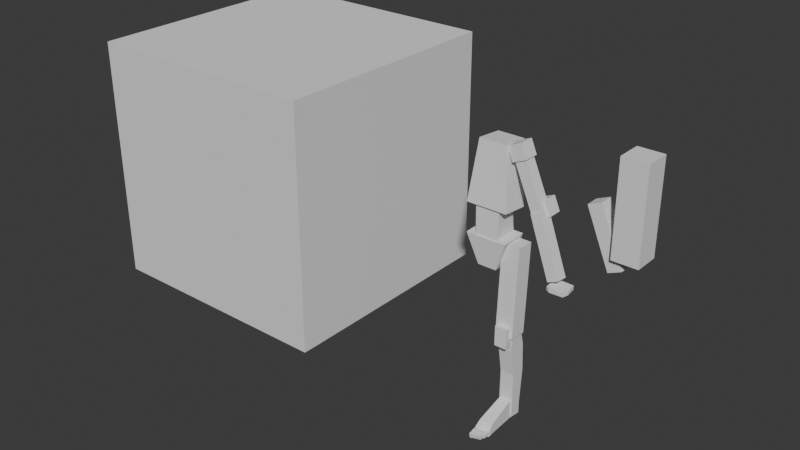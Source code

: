 # Source: Human_proportion_0103.blend  (saved by Blender 5.0.118; exported with 4.5.12 LTS)
import bpy
from mathutils import Matrix  # noqa: F401  (used for matrix-valued properties, if any)

bpy.ops.wm.read_factory_settings(use_empty=True)
scene = bpy.context.scene
scene.name = 'Scene'

# ---- collections
col_collection = bpy.data.collections.new('Collection'); scene.collection.children.link(col_collection)

# ---- world
world_world = bpy.data.worlds.new('World'); scene.world = world_world
world_world.use_nodes = True; world_world.node_tree.nodes.clear()
_N = world_world.node_tree.nodes; _L = world_world.node_tree.links
n0 = _N.new('ShaderNodeOutputWorld'); n0.name = 'World Output'; n0.location = (200, 100)
n1 = _N.new('ShaderNodeBackground'); n1.name = 'Background'; n1.location = (-200, 100)
n1.inputs[0].default_value = (0.05088, 0.05088, 0.05088, 1.0)
_L.new(n1.outputs[0], n0.inputs[0])
n0.is_active_output = True
world_world.color = (0.05088, 0.05088, 0.05088)
world_world.sun_shadow_jitter_overblur = 0.0

# ---- meshes
me_cube_001 = bpy.data.meshes.new('Cube.001')
me_cube_001.from_pydata([(-1.0, -1.0, -1.0), (-1.0, -1.0, 1.0), (-1.0, 1.0, -1.0), (-1.0, 1.0, 1.0), (1.0, -1.0, -1.0), (1.0, -1.0, 1.0), (1.0, 1.0, -1.0), (1.0, 1.0, 1.0)], [], [(0, 1, 3, 2), (2, 3, 7, 6), (6, 7, 5, 4), (4, 5, 1, 0), (2, 6, 4, 0), (7, 3, 1, 5)])
_uv = me_cube_001.uv_layers.new(name='UVMap')
_uv.uv.foreach_set('vector', [0.375, 0.0, 0.625, 0.0, 0.625, 0.25, 0.375, 0.25, 0.375, 0.25, 0.625, 0.25, 0.625, 0.5, 0.375, 0.5, 0.375, 0.5, 0.625, 0.5, 0.625, 0.75, 0.375, 0.75, 0.375, 0.75, 0.625, 0.75, 0.625, 1.0, 0.375, 1.0, 0.125, 0.5, 0.375, 0.5, 0.375, 0.75, 0.125, 0.75, 0.625, 0.5, 0.875, 0.5, 0.875, 0.75, 0.625, 0.75])
me_cube_001.update()
me_cube_002 = bpy.data.meshes.new('Cube.002')
me_cube_002.from_pydata([(-0.1672, -0.1086, -0.2952), (-0.1109, -0.1086, 0.1996), (-0.1672, 0.118, -0.2952), (-0.1109, 0.118, 0.1996), (0.1672, -0.1086, -0.2952), (0.1109, -0.1086, 0.1996), (0.1672, 0.118, -0.2952), (0.1109, 0.118, 0.1996)], [], [(0, 1, 3, 2), (2, 3, 7, 6), (6, 7, 5, 4), (4, 5, 1, 0), (2, 6, 4, 0), (7, 3, 1, 5)])
_uv = me_cube_002.uv_layers.new(name='UVMap')
_uv.uv.foreach_set('vector', [0.375, 0.0, 0.625, 0.0, 0.625, 0.25, 0.375, 0.25, 0.375, 0.25, 0.625, 0.25, 0.625, 0.5, 0.375, 0.5, 0.375, 0.5, 0.625, 0.5, 0.625, 0.75, 0.375, 0.75, 0.375, 0.75, 0.625, 0.75, 0.625, 1.0, 0.375, 1.0, 0.125, 0.5, 0.375, 0.5, 0.375, 0.75, 0.125, 0.75, 0.625, 0.5, 0.875, 0.5, 0.875, 0.75, 0.625, 0.75])
me_cube_002.update()
me_cube_003 = bpy.data.meshes.new('Cube.003')
me_cube_003.from_pydata([(-0.09935, -0.08187, -0.1852), (-0.09074, -0.1104, 0.09769), (-0.09935, 0.08239, -0.1915), (-0.09074, 0.1042, 0.08671), (0.09935, -0.08187, -0.1852), (0.09074, -0.1104, 0.09769), (0.09935, 0.08239, -0.1915), (0.09074, 0.1042, 0.08671)], [], [(0, 1, 3, 2), (2, 3, 7, 6), (6, 7, 5, 4), (4, 5, 1, 0), (2, 6, 4, 0), (7, 3, 1, 5)])
_uv = me_cube_003.uv_layers.new(name='UVMap')
_uv.uv.foreach_set('vector', [0.375, 0.0, 0.625, 0.0, 0.625, 0.25, 0.375, 0.25, 0.375, 0.25, 0.625, 0.25, 0.625, 0.5, 0.375, 0.5, 0.375, 0.5, 0.625, 0.5, 0.625, 0.75, 0.375, 0.75, 0.375, 0.75, 0.625, 0.75, 0.625, 1.0, 0.375, 1.0, 0.125, 0.5, 0.375, 0.5, 0.375, 0.75, 0.125, 0.75, 0.625, 0.5, 0.875, 0.5, 0.875, 0.75, 0.625, 0.75])
me_cube_003.update()
me_cube_004 = bpy.data.meshes.new('Cube.004')
me_cube_004.from_pydata([(-0.1672, -0.1084, -0.1686), (-0.07669, -0.1238, 0.07974), (-0.1672, 0.1178, -0.1757), (-0.07669, 0.1024, 0.07268), (0.1672, -0.1084, -0.1686), (0.07669, -0.1238, 0.07974), (0.1672, 0.1178, -0.1757), (0.07669, 0.1024, 0.07268)], [], [(0, 1, 3, 2), (2, 3, 7, 6), (6, 7, 5, 4), (4, 5, 1, 0), (2, 6, 4, 0), (7, 3, 1, 5)])
_uv = me_cube_004.uv_layers.new(name='UVMap')
_uv.uv.foreach_set('vector', [0.375, 0.0, 0.625, 0.0, 0.625, 0.25, 0.375, 0.25, 0.375, 0.25, 0.625, 0.25, 0.625, 0.5, 0.375, 0.5, 0.375, 0.5, 0.625, 0.5, 0.625, 0.75, 0.375, 0.75, 0.375, 0.75, 0.625, 0.75, 0.625, 1.0, 0.375, 1.0, 0.125, 0.5, 0.375, 0.5, 0.375, 0.75, 0.125, 0.75, 0.625, 0.5, 0.875, 0.5, 0.875, 0.75, 0.625, 0.75])
me_cube_004.update()
me_cube_005 = bpy.data.meshes.new('Cube.005')
me_cube_005.from_pydata([(-0.0613, -0.0613, -0.0613), (-0.0613, -0.0613, 0.0613), (-0.0613, 0.0613, -0.0613), (-0.0613, 0.0613, 0.0613), (0.0613, -0.0613, -0.0613), (0.0613, -0.0613, 0.0613), (0.0613, 0.0613, -0.0613), (0.0613, 0.0613, 0.0613)], [], [(0, 1, 3, 2), (2, 3, 7, 6), (6, 7, 5, 4), (4, 5, 1, 0), (2, 6, 4, 0), (7, 3, 1, 5)])
_uv = me_cube_005.uv_layers.new(name='UVMap')
_uv.uv.foreach_set('vector', [0.375, 0.0, 0.625, 0.0, 0.625, 0.25, 0.375, 0.25, 0.375, 0.25, 0.625, 0.25, 0.625, 0.5, 0.375, 0.5, 0.375, 0.5, 0.625, 0.5, 0.625, 0.75, 0.375, 0.75, 0.375, 0.75, 0.625, 0.75, 0.625, 1.0, 0.375, 1.0, 0.125, 0.5, 0.375, 0.5, 0.375, 0.75, 0.125, 0.75, 0.625, 0.5, 0.875, 0.5, 0.875, 0.75, 0.625, 0.75])
me_cube_005.update()
me_cube_006 = bpy.data.meshes.new('Cube.006')
me_cube_006.from_pydata([(-0.04684, -0.04684, -0.2476), (-0.04684, -0.04684, 0.2476), (-0.04684, 0.04684, -0.2476), (-0.04684, 0.04684, 0.2476), (0.04684, -0.04684, -0.2476), (0.04684, -0.04684, 0.2476), (0.04684, 0.04684, -0.2476), (0.04684, 0.04684, 0.2476)], [], [(0, 1, 3, 2), (2, 3, 7, 6), (6, 7, 5, 4), (4, 5, 1, 0), (2, 6, 4, 0), (7, 3, 1, 5)])
_uv = me_cube_006.uv_layers.new(name='UVMap')
_uv.uv.foreach_set('vector', [0.375, 0.0, 0.625, 0.0, 0.625, 0.25, 0.375, 0.25, 0.375, 0.25, 0.625, 0.25, 0.625, 0.5, 0.375, 0.5, 0.375, 0.5, 0.625, 0.5, 0.625, 0.75, 0.375, 0.75, 0.375, 0.75, 0.625, 0.75, 0.625, 1.0, 0.375, 1.0, 0.125, 0.5, 0.375, 0.5, 0.375, 0.75, 0.125, 0.75, 0.625, 0.5, 0.875, 0.5, 0.875, 0.75, 0.625, 0.75])
me_cube_006.update()
me_cube_007 = bpy.data.meshes.new('Cube.007')
me_cube_007.from_pydata([(-0.04684, -0.04684, -0.2476), (-0.04684, -0.04684, 0.2476), (-0.04684, 0.04684, -0.2476), (-0.04684, 0.04684, 0.2476), (0.04684, -0.04684, -0.2476), (0.04684, -0.04684, 0.2476), (0.04684, 0.04684, -0.2476), (0.04684, 0.04684, 0.2476)], [], [(0, 1, 3, 2), (2, 3, 7, 6), (6, 7, 5, 4), (4, 5, 1, 0), (2, 6, 4, 0), (7, 3, 1, 5)])
_uv = me_cube_007.uv_layers.new(name='UVMap')
_uv.uv.foreach_set('vector', [0.375, 0.0, 0.625, 0.0, 0.625, 0.25, 0.375, 0.25, 0.375, 0.25, 0.625, 0.25, 0.625, 0.5, 0.375, 0.5, 0.375, 0.5, 0.625, 0.5, 0.625, 0.75, 0.375, 0.75, 0.375, 0.75, 0.625, 0.75, 0.625, 1.0, 0.375, 1.0, 0.125, 0.5, 0.375, 0.5, 0.375, 0.75, 0.125, 0.75, 0.625, 0.5, 0.875, 0.5, 0.875, 0.75, 0.625, 0.75])
me_cube_007.update()
me_cube_008 = bpy.data.meshes.new('Cube.008')
me_cube_008.from_pydata([(-0.0613, -0.0613, -0.0613), (-0.0613, -0.0613, 0.0613), (-0.0613, 0.0613, -0.0613), (-0.0613, 0.0613, 0.0613), (0.0613, -0.0613, -0.0613), (0.0613, -0.0613, 0.0613), (0.0613, 0.0613, -0.0613), (0.0613, 0.0613, 0.0613)], [], [(0, 1, 3, 2), (2, 3, 7, 6), (6, 7, 5, 4), (4, 5, 1, 0), (2, 6, 4, 0), (7, 3, 1, 5)])
_uv = me_cube_008.uv_layers.new(name='UVMap')
_uv.uv.foreach_set('vector', [0.375, 0.0, 0.625, 0.0, 0.625, 0.25, 0.375, 0.25, 0.375, 0.25, 0.625, 0.25, 0.625, 0.5, 0.375, 0.5, 0.375, 0.5, 0.625, 0.5, 0.625, 0.75, 0.375, 0.75, 0.375, 0.75, 0.625, 0.75, 0.625, 1.0, 0.375, 1.0, 0.125, 0.5, 0.375, 0.5, 0.375, 0.75, 0.125, 0.75, 0.625, 0.5, 0.875, 0.5, 0.875, 0.75, 0.625, 0.75])
me_cube_008.update()
me_cube_009 = bpy.data.meshes.new('Cube.009')
me_cube_009.from_pydata([(-0.104, -0.104, -0.3578), (-0.104, -0.104, 0.3877), (-0.104, 0.104, -0.3578), (-0.104, 0.104, 0.3877), (0.104, -0.104, -0.3578), (0.104, -0.104, 0.3877), (0.104, 0.104, -0.3578), (0.104, 0.104, 0.3877)], [], [(0, 1, 3, 2), (2, 3, 7, 6), (6, 7, 5, 4), (4, 5, 1, 0), (2, 6, 4, 0), (7, 3, 1, 5)])
_uv = me_cube_009.uv_layers.new(name='UVMap')
_uv.uv.foreach_set('vector', [0.375, 0.0, 0.625, 0.0, 0.625, 0.25, 0.375, 0.25, 0.375, 0.25, 0.625, 0.25, 0.625, 0.5, 0.375, 0.5, 0.375, 0.5, 0.625, 0.5, 0.625, 0.75, 0.375, 0.75, 0.375, 0.75, 0.625, 0.75, 0.625, 1.0, 0.375, 1.0, 0.125, 0.5, 0.375, 0.5, 0.375, 0.75, 0.125, 0.75, 0.625, 0.5, 0.875, 0.5, 0.875, 0.75, 0.625, 0.75])
me_cube_009.update()
me_cube_010 = bpy.data.meshes.new('Cube.010')
me_cube_010.from_pydata([(-0.07404, -0.07404, -0.3578), (-0.07404, -0.07404, 0.3877), (-0.07404, 0.07404, -0.3578), (-0.07404, 0.07404, 0.3877), (0.07404, -0.07404, -0.3578), (0.07404, -0.07404, 0.3877), (0.07404, 0.07404, -0.3578), (0.07404, 0.07404, 0.3877)], [], [(0, 1, 3, 2), (2, 3, 7, 6), (6, 7, 5, 4), (4, 5, 1, 0), (2, 6, 4, 0), (7, 3, 1, 5)])
_uv = me_cube_010.uv_layers.new(name='UVMap')
_uv.uv.foreach_set('vector', [0.375, 0.0, 0.625, 0.0, 0.625, 0.25, 0.375, 0.25, 0.375, 0.25, 0.625, 0.25, 0.625, 0.5, 0.375, 0.5, 0.375, 0.5, 0.625, 0.5, 0.625, 0.75, 0.375, 0.75, 0.375, 0.75, 0.625, 0.75, 0.625, 1.0, 0.375, 1.0, 0.125, 0.5, 0.375, 0.5, 0.375, 0.75, 0.125, 0.75, 0.625, 0.5, 0.875, 0.5, 0.875, 0.75, 0.625, 0.75])
me_cube_010.update()
me_cube_011 = bpy.data.meshes.new('Cube.011')
me_cube_011.from_pydata([(-0.05791, -0.03187, -0.3594), (-0.05791, -0.05049, 0.3868), (-0.05791, 0.0589, -0.3571), (-0.05791, 0.06538, 0.3881), (0.05791, -0.03187, -0.3594), (0.05791, -0.05049, 0.3868), (0.05791, 0.0589, -0.3571), (0.05791, 0.06538, 0.3881), (-0.05791, -0.0496, 0.2458), (-0.05791, -0.01776, 0.01711), (-0.05791, 0.1018, 0.01334), (-0.05791, 0.09656, 0.2456), (0.05791, 0.1018, 0.01334), (0.05791, 0.09656, 0.2456), (0.05791, -0.01776, 0.01711), (0.05791, -0.0496, 0.2458)], [], [(2, 6, 4, 0), (7, 3, 1, 5), (15, 8, 9, 14), (13, 15, 14, 12), (11, 13, 12, 10), (8, 11, 10, 9), (15, 5, 1, 8), (0, 9, 10, 2), (8, 1, 3, 11), (4, 14, 9, 0), (11, 3, 7, 13), (2, 10, 12, 6), (13, 7, 5, 15), (6, 12, 14, 4)])
_uv = me_cube_011.uv_layers.new(name='UVMap')
_uv.uv.foreach_set('vector', [0.125, 0.5, 0.375, 0.5, 0.375, 0.75, 0.125, 0.75, 0.625, 0.5, 0.875, 0.5, 0.875, 0.75, 0.625, 0.75, 0.5728, 0.75, 0.5728, 1.0, 0.4175, 1.0, 0.4175, 0.75, 0.5728, 0.5, 0.5728, 0.75, 0.4175, 0.75, 0.4175, 0.5, 0.5728, 0.25, 0.5728, 0.5, 0.4175, 0.5, 0.4175, 0.25, 0.5728, 0.0, 0.5728, 0.25, 0.4175, 0.25, 0.4175, 0.0, 0.5728, 0.75, 0.625, 0.75, 0.625, 1.0, 0.5728, 1.0, 0.375, 0.0, 0.4175, 0.0, 0.4175, 0.25, 0.375, 0.25, 0.5728, 0.0, 0.625, 0.0, 0.625, 0.25, 0.5728, 0.25, 0.375, 0.75, 0.4175, 0.75, 0.4175, 1.0, 0.375, 1.0, 0.5728, 0.25, 0.625, 0.25, 0.625, 0.5, 0.5728, 0.5, 0.375, 0.25, 0.4175, 0.25, 0.4175, 0.5, 0.375, 0.5, 0.5728, 0.5, 0.625, 0.5, 0.625, 0.75, 0.5728, 0.75, 0.375, 0.5, 0.4175, 0.5, 0.4175, 0.75, 0.375, 0.75])
me_cube_011.update()
me_cube_012 = bpy.data.meshes.new('Cube.012')
me_cube_012.from_pydata([(-0.05074, -0.05074, -0.08407), (-0.05074, -0.05074, 0.08407), (-0.05074, 0.05074, -0.08407), (-0.05074, 0.05074, 0.08407), (0.05074, -0.05074, -0.08407), (0.05074, -0.05074, 0.08407), (0.05074, 0.05074, -0.08407), (0.05074, 0.05074, 0.08407)], [], [(0, 1, 3, 2), (2, 3, 7, 6), (6, 7, 5, 4), (4, 5, 1, 0), (2, 6, 4, 0), (7, 3, 1, 5)])
_uv = me_cube_012.uv_layers.new(name='UVMap')
_uv.uv.foreach_set('vector', [0.375, 0.0, 0.625, 0.0, 0.625, 0.25, 0.375, 0.25, 0.375, 0.25, 0.625, 0.25, 0.625, 0.5, 0.375, 0.5, 0.375, 0.5, 0.625, 0.5, 0.625, 0.75, 0.375, 0.75, 0.375, 0.75, 0.625, 0.75, 0.625, 1.0, 0.375, 1.0, 0.125, 0.5, 0.375, 0.5, 0.375, 0.75, 0.125, 0.75, 0.625, 0.5, 0.875, 0.5, 0.875, 0.75, 0.625, 0.75])
me_cube_012.update()
me_cube_013 = bpy.data.meshes.new('Cube.013')
me_cube_013.from_pydata([(-0.05677, -0.05677, -0.2448), (-0.05677, -0.05677, 0.2448), (-0.05677, 0.05677, -0.2448), (-0.05677, 0.05677, 0.2448), (0.05677, -0.05677, -0.2448), (0.05677, -0.05677, 0.2448), (0.05677, 0.05677, -0.2448), (0.05677, 0.05677, 0.2448)], [], [(0, 1, 3, 2), (2, 3, 7, 6), (6, 7, 5, 4), (4, 5, 1, 0), (2, 6, 4, 0), (7, 3, 1, 5)])
_uv = me_cube_013.uv_layers.new(name='UVMap')
_uv.uv.foreach_set('vector', [0.375, 0.0, 0.625, 0.0, 0.625, 0.25, 0.375, 0.25, 0.375, 0.25, 0.625, 0.25, 0.625, 0.5, 0.375, 0.5, 0.375, 0.5, 0.625, 0.5, 0.625, 0.75, 0.375, 0.75, 0.375, 0.75, 0.625, 0.75, 0.625, 1.0, 0.375, 1.0, 0.125, 0.5, 0.375, 0.5, 0.375, 0.75, 0.125, 0.75, 0.625, 0.5, 0.875, 0.5, 0.875, 0.75, 0.625, 0.75])
me_cube_013.update()
me_cube_014 = bpy.data.meshes.new('Cube.014')
me_cube_014.from_pydata([(-0.05544, -0.05677, -0.2448), (-0.05544, -0.05677, 0.1719), (-0.05544, 0.1086, -0.2448), (-0.05544, -0.007054, 0.1619), (0.05544, -0.05677, -0.2448), (0.05544, -0.05677, 0.144), (0.05544, 0.1086, -0.2448), (0.05544, -0.007054, 0.1339), (-0.04549, -0.05677, -0.1429), (-0.04549, 0.1086, -0.1429), (0.04549, 0.1086, -0.1429), (0.04549, -0.05677, -0.1429), (-0.05544, -0.05677, 0.1117), (-0.05544, 0.02661, 0.1057), (0.05544, 0.02661, 0.1057), (0.05544, -0.05677, 0.1117), (3.725e-08, 0.1086, -0.2448), (-0.007995, -0.007054, 0.1619), (3.725e-08, -0.05677, -0.2448), (-0.007995, -0.05677, 0.1719), (3.725e-08, -0.05677, -0.1429), (3.725e-08, 0.1086, -0.1429), (-0.007995, -0.05677, 0.1117), (-0.007995, 0.02661, 0.1057), (-0.05544, -0.0625, 0.1117), (-0.05544, -0.0625, 0.1719), (-0.007995, -0.0625, 0.1719), (0.05544, -0.0625, 0.144), (0.05544, -0.0625, 0.1117), (-0.007995, -0.0625, 0.1117)], [], [(12, 1, 3, 13), (23, 17, 7, 14), (14, 7, 5, 15), (19, 1, 25, 26), (16, 6, 4, 18), (17, 3, 1, 19), (18, 20, 8, 0), (6, 10, 11, 4), (16, 21, 10, 6), (0, 8, 9, 2), (20, 22, 12, 8), (10, 14, 15, 11), (21, 23, 14, 10), (8, 12, 13, 9), (9, 13, 23, 21), (11, 15, 22, 20), (2, 9, 21, 16), (4, 11, 20, 18), (7, 17, 19, 5), (2, 16, 18, 0), (12, 22, 29, 24), (13, 3, 17, 23), (29, 26, 25, 24), (28, 27, 26, 29), (5, 19, 26, 27), (22, 15, 28, 29), (1, 12, 24, 25), (15, 5, 27, 28)])
_uv = me_cube_014.uv_layers.new(name='UVMap')
_uv.uv.foreach_set('vector', [0.5571, 0.0, 0.625, 0.0, 0.625, 0.25, 0.5571, 0.25, 0.5571, 0.375, 0.625, 0.375, 0.625, 0.5, 0.5571, 0.5, 0.5571, 0.5, 0.625, 0.5, 0.625, 0.75, 0.5571, 0.75, 0.75, 0.75, 0.875, 0.75, 0.875, 0.75, 0.75, 0.75, 0.25, 0.5, 0.375, 0.5, 0.375, 0.75, 0.25, 0.75, 0.75, 0.5, 0.875, 0.5, 0.875, 0.75, 0.75, 0.75, 0.375, 0.875, 0.427, 0.875, 0.427, 1.0, 0.375, 1.0, 0.375, 0.5, 0.427, 0.5, 0.427, 0.75, 0.375, 0.75, 0.375, 0.375, 0.427, 0.375, 0.427, 0.5, 0.375, 0.5, 0.375, 0.0, 0.427, 0.0, 0.427, 0.25, 0.375, 0.25, 0.427, 0.875, 0.5571, 0.875, 0.5571, 1.0, 0.427, 1.0, 0.427, 0.5, 0.5571, 0.5, 0.5571, 0.75, 0.427, 0.75, 0.427, 0.375, 0.5571, 0.375, 0.5571, 0.5, 0.427, 0.5, 0.427, 0.0, 0.5571, 0.0, 0.5571, 0.25, 0.427, 0.25, 0.427, 0.25, 0.5571, 0.25, 0.5571, 0.375, 0.427, 0.375, 0.427, 0.75, 0.5571, 0.75, 0.5571, 0.875, 0.427, 0.875, 0.375, 0.25, 0.427, 0.25, 0.427, 0.375, 0.375, 0.375, 0.375, 0.75, 0.427, 0.75, 0.427, 0.875, 0.375, 0.875, 0.625, 0.5, 0.75, 0.5, 0.75, 0.75, 0.625, 0.75, 0.125, 0.5, 0.25, 0.5, 0.25, 0.75, 0.125, 0.75, 0.5571, 1.0, 0.5571, 0.875, 0.5571, 0.875, 0.5571, 1.0, 0.5571, 0.25, 0.625, 0.25, 0.625, 0.375, 0.5571, 0.375, 0.5571, 0.875, 0.625, 0.875, 0.625, 1.0, 0.5571, 1.0, 0.5571, 0.75, 0.625, 0.75, 0.625, 0.875, 0.5571, 0.875, 0.625, 0.75, 0.75, 0.75, 0.75, 0.75, 0.625, 0.75, 0.5571, 0.875, 0.5571, 0.75, 0.5571, 0.75, 0.5571, 0.875, 0.625, 0.0, 0.5571, 0.0, 0.5571, 0.0, 0.625, 0.0, 0.5571, 0.75, 0.625, 0.75, 0.625, 0.75, 0.5571, 0.75])
me_cube_014.update()
me_cube_015 = bpy.data.meshes.new('Cube.015')
me_cube_015.from_pydata([(-0.01326, -0.03147, -0.02308), (-0.01326, -0.03147, 0.02255), (-0.01326, 0.02054, -0.02308), (-0.01326, 0.02054, 0.02255), (0.01326, -0.03147, -0.02308), (0.01326, -0.03147, 0.02255), (0.01326, 0.02054, -0.02308), (0.01326, 0.02054, 0.02255)], [], [(0, 1, 3, 2), (2, 3, 7, 6), (6, 7, 5, 4), (4, 5, 1, 0), (2, 6, 4, 0), (7, 3, 1, 5)])
_uv = me_cube_015.uv_layers.new(name='UVMap')
_uv.uv.foreach_set('vector', [0.375, 0.0, 0.625, 0.0, 0.625, 0.25, 0.375, 0.25, 0.375, 0.25, 0.625, 0.25, 0.625, 0.5, 0.375, 0.5, 0.375, 0.5, 0.625, 0.5, 0.625, 0.75, 0.375, 0.75, 0.375, 0.75, 0.625, 0.75, 0.625, 1.0, 0.375, 1.0, 0.125, 0.5, 0.375, 0.5, 0.375, 0.75, 0.125, 0.75, 0.625, 0.5, 0.875, 0.5, 0.875, 0.75, 0.625, 0.75])
me_cube_015.update()
me_cube_017 = bpy.data.meshes.new('Cube.017')
me_cube_017.from_pydata([(-0.01199, -0.01812, -0.01981), (-0.01199, -0.01805, 0.01853), (-0.01199, 0.02893, -0.01949), (-0.01199, 0.029, 0.01885), (0.01199, -0.01812, -0.01981), (0.01199, -0.01805, 0.01853), (0.01199, 0.02893, -0.01949), (0.01199, 0.029, 0.01885)], [], [(0, 1, 3, 2), (2, 3, 7, 6), (6, 7, 5, 4), (4, 5, 1, 0), (2, 6, 4, 0), (7, 3, 1, 5)])
_uv = me_cube_017.uv_layers.new(name='UVMap')
_uv.uv.foreach_set('vector', [0.375, 0.0, 0.625, 0.0, 0.625, 0.25, 0.375, 0.25, 0.375, 0.25, 0.625, 0.25, 0.625, 0.5, 0.375, 0.5, 0.375, 0.5, 0.625, 0.5, 0.625, 0.75, 0.375, 0.75, 0.375, 0.75, 0.625, 0.75, 0.625, 1.0, 0.375, 1.0, 0.125, 0.5, 0.375, 0.5, 0.375, 0.75, 0.125, 0.75, 0.625, 0.5, 0.875, 0.5, 0.875, 0.75, 0.625, 0.75])
me_cube_017.update()
me_cube_016 = bpy.data.meshes.new('Cube.016')
me_cube_016.from_pydata([(-0.00857, -0.03063, -0.01997), (-0.00857, -0.03063, 0.01941), (-0.00857, 0.01631, -0.01997), (-0.00857, 0.01631, 0.01941), (0.00857, -0.03063, -0.01997), (0.00857, -0.03063, 0.01941), (0.00857, 0.01631, -0.01997), (0.00857, 0.01631, 0.01941)], [], [(0, 1, 3, 2), (2, 3, 7, 6), (6, 7, 5, 4), (4, 5, 1, 0), (2, 6, 4, 0), (7, 3, 1, 5)])
_uv = me_cube_016.uv_layers.new(name='UVMap')
_uv.uv.foreach_set('vector', [0.375, 0.0, 0.625, 0.0, 0.625, 0.25, 0.375, 0.25, 0.375, 0.25, 0.625, 0.25, 0.625, 0.5, 0.375, 0.5, 0.375, 0.5, 0.625, 0.5, 0.625, 0.75, 0.375, 0.75, 0.375, 0.75, 0.625, 0.75, 0.625, 1.0, 0.375, 1.0, 0.125, 0.5, 0.375, 0.5, 0.375, 0.75, 0.125, 0.75, 0.625, 0.5, 0.875, 0.5, 0.875, 0.75, 0.625, 0.75])
me_cube_016.update()
me_cube_018 = bpy.data.meshes.new('Cube.018')
me_cube_018.from_pydata([(-0.007749, -0.01433, -0.01694), (-0.007749, -0.01447, 0.01617), (-0.007749, 0.02878, -0.01691), (-0.007749, 0.02865, 0.0162), (0.007749, -0.01433, -0.01694), (0.007749, -0.01447, 0.01617), (0.007749, 0.02878, -0.01691), (0.007749, 0.02865, 0.0162)], [], [(0, 1, 3, 2), (2, 3, 7, 6), (6, 7, 5, 4), (4, 5, 1, 0), (2, 6, 4, 0), (7, 3, 1, 5)])
_uv = me_cube_018.uv_layers.new(name='UVMap')
_uv.uv.foreach_set('vector', [0.375, 0.0, 0.625, 0.0, 0.625, 0.25, 0.375, 0.25, 0.375, 0.25, 0.625, 0.25, 0.625, 0.5, 0.375, 0.5, 0.375, 0.5, 0.625, 0.5, 0.625, 0.75, 0.375, 0.75, 0.375, 0.75, 0.625, 0.75, 0.625, 1.0, 0.375, 1.0, 0.125, 0.5, 0.375, 0.5, 0.375, 0.75, 0.125, 0.75, 0.625, 0.5, 0.875, 0.5, 0.875, 0.75, 0.625, 0.75])
me_cube_018.update()
me_cube_033 = bpy.data.meshes.new('Cube.033')
me_cube_033.from_pydata([(-0.006459, -0.02908, -0.01658), (-0.006459, -0.02908, 0.01568), (-0.006459, 0.006291, -0.01658), (-0.006459, 0.006291, 0.01568), (0.006459, -0.02908, -0.01658), (0.006459, -0.02908, 0.01568), (0.006459, 0.006291, -0.01658), (0.006459, 0.006291, 0.01568)], [], [(0, 1, 3, 2), (2, 3, 7, 6), (6, 7, 5, 4), (4, 5, 1, 0), (2, 6, 4, 0), (7, 3, 1, 5)])
_uv = me_cube_033.uv_layers.new(name='UVMap')
_uv.uv.foreach_set('vector', [0.375, 0.0, 0.625, 0.0, 0.625, 0.25, 0.375, 0.25, 0.375, 0.25, 0.625, 0.25, 0.625, 0.5, 0.375, 0.5, 0.375, 0.5, 0.625, 0.5, 0.625, 0.75, 0.375, 0.75, 0.375, 0.75, 0.625, 0.75, 0.625, 1.0, 0.375, 1.0, 0.125, 0.5, 0.375, 0.5, 0.375, 0.75, 0.125, 0.75, 0.625, 0.5, 0.875, 0.5, 0.875, 0.75, 0.625, 0.75])
me_cube_033.update()
me_cube_034 = bpy.data.meshes.new('Cube.034')
me_cube_034.from_pydata([(-0.005839, -0.004926, -0.01432), (-0.005839, -0.004818, 0.01278), (-0.005839, 0.02759, -0.01402), (-0.005839, 0.0277, 0.01308), (0.005839, -0.004926, -0.01432), (0.005839, -0.004818, 0.01278), (0.005839, 0.02759, -0.01402), (0.005839, 0.0277, 0.01308)], [], [(0, 1, 3, 2), (2, 3, 7, 6), (6, 7, 5, 4), (4, 5, 1, 0), (2, 6, 4, 0), (7, 3, 1, 5)])
_uv = me_cube_034.uv_layers.new(name='UVMap')
_uv.uv.foreach_set('vector', [0.375, 0.0, 0.625, 0.0, 0.625, 0.25, 0.375, 0.25, 0.375, 0.25, 0.625, 0.25, 0.625, 0.5, 0.375, 0.5, 0.375, 0.5, 0.625, 0.5, 0.625, 0.75, 0.375, 0.75, 0.375, 0.75, 0.625, 0.75, 0.625, 1.0, 0.375, 1.0, 0.125, 0.5, 0.375, 0.5, 0.375, 0.75, 0.125, 0.75, 0.625, 0.5, 0.875, 0.5, 0.875, 0.75, 0.625, 0.75])
me_cube_034.update()
me_cube_035 = bpy.data.meshes.new('Cube.035')
me_cube_035.from_pydata([(-0.008466, -0.03055, -0.01974), (-0.008466, -0.03055, 0.01916), (-0.008466, 0.01581, -0.01974), (-0.008466, 0.01581, 0.01916), (0.008466, -0.03055, -0.01974), (0.008466, -0.03055, 0.01916), (0.008466, 0.01581, -0.01974), (0.008466, 0.01581, 0.01916)], [], [(0, 1, 3, 2), (2, 3, 7, 6), (6, 7, 5, 4), (4, 5, 1, 0), (2, 6, 4, 0), (7, 3, 1, 5)])
_uv = me_cube_035.uv_layers.new(name='UVMap')
_uv.uv.foreach_set('vector', [0.375, 0.0, 0.625, 0.0, 0.625, 0.25, 0.375, 0.25, 0.375, 0.25, 0.625, 0.25, 0.625, 0.5, 0.375, 0.5, 0.375, 0.5, 0.625, 0.5, 0.625, 0.75, 0.375, 0.75, 0.375, 0.75, 0.625, 0.75, 0.625, 1.0, 0.375, 1.0, 0.125, 0.5, 0.375, 0.5, 0.375, 0.75, 0.125, 0.75, 0.625, 0.5, 0.875, 0.5, 0.875, 0.75, 0.625, 0.75])
me_cube_035.update()
me_cube_036 = bpy.data.meshes.new('Cube.036')
me_cube_036.from_pydata([(-0.007654, -0.01386, -0.01675), (-0.007654, -0.01399, 0.01596), (-0.007654, 0.02873, -0.01672), (-0.007654, 0.02859, 0.01599), (0.007654, -0.01386, -0.01675), (0.007654, -0.01399, 0.01596), (0.007654, 0.02873, -0.01672), (0.007654, 0.02859, 0.01599)], [], [(0, 1, 3, 2), (2, 3, 7, 6), (6, 7, 5, 4), (4, 5, 1, 0), (2, 6, 4, 0), (7, 3, 1, 5)])
_uv = me_cube_036.uv_layers.new(name='UVMap')
_uv.uv.foreach_set('vector', [0.375, 0.0, 0.625, 0.0, 0.625, 0.25, 0.375, 0.25, 0.375, 0.25, 0.625, 0.25, 0.625, 0.5, 0.375, 0.5, 0.375, 0.5, 0.625, 0.5, 0.625, 0.75, 0.375, 0.75, 0.375, 0.75, 0.625, 0.75, 0.625, 1.0, 0.375, 1.0, 0.125, 0.5, 0.375, 0.5, 0.375, 0.75, 0.125, 0.75, 0.625, 0.5, 0.875, 0.5, 0.875, 0.75, 0.625, 0.75])
me_cube_036.update()
me_cube_039 = bpy.data.meshes.new('Cube.039')
me_cube_039.from_pydata([(-0.008466, -0.03055, -0.01974), (-0.008466, -0.03055, 0.01916), (-0.008466, 0.01581, -0.01974), (-0.008466, 0.01581, 0.01916), (0.008466, -0.03055, -0.01974), (0.008466, -0.03055, 0.01916), (0.008466, 0.01581, -0.01974), (0.008466, 0.01581, 0.01916)], [], [(0, 1, 3, 2), (2, 3, 7, 6), (6, 7, 5, 4), (4, 5, 1, 0), (2, 6, 4, 0), (7, 3, 1, 5)])
_uv = me_cube_039.uv_layers.new(name='UVMap')
_uv.uv.foreach_set('vector', [0.375, 0.0, 0.625, 0.0, 0.625, 0.25, 0.375, 0.25, 0.375, 0.25, 0.625, 0.25, 0.625, 0.5, 0.375, 0.5, 0.375, 0.5, 0.625, 0.5, 0.625, 0.75, 0.375, 0.75, 0.375, 0.75, 0.625, 0.75, 0.625, 1.0, 0.375, 1.0, 0.125, 0.5, 0.375, 0.5, 0.375, 0.75, 0.125, 0.75, 0.625, 0.5, 0.875, 0.5, 0.875, 0.75, 0.625, 0.75])
me_cube_039.update()
me_cube_040 = bpy.data.meshes.new('Cube.040')
me_cube_040.from_pydata([(-0.007654, -0.01386, -0.01675), (-0.007654, -0.01399, 0.01596), (-0.007654, 0.02873, -0.01672), (-0.007654, 0.02859, 0.01599), (0.007654, -0.01386, -0.01675), (0.007654, -0.01399, 0.01596), (0.007654, 0.02873, -0.01672), (0.007654, 0.02859, 0.01599)], [], [(0, 1, 3, 2), (2, 3, 7, 6), (6, 7, 5, 4), (4, 5, 1, 0), (2, 6, 4, 0), (7, 3, 1, 5)])
_uv = me_cube_040.uv_layers.new(name='UVMap')
_uv.uv.foreach_set('vector', [0.375, 0.0, 0.625, 0.0, 0.625, 0.25, 0.375, 0.25, 0.375, 0.25, 0.625, 0.25, 0.625, 0.5, 0.375, 0.5, 0.375, 0.5, 0.625, 0.5, 0.625, 0.75, 0.375, 0.75, 0.375, 0.75, 0.625, 0.75, 0.625, 1.0, 0.375, 1.0, 0.125, 0.5, 0.375, 0.5, 0.375, 0.75, 0.125, 0.75, 0.625, 0.5, 0.875, 0.5, 0.875, 0.75, 0.625, 0.75])
me_cube_040.update()
me_cube_019 = bpy.data.meshes.new('Cube.019')
me_cube_019.from_pydata([(-0.07061, -0.05636, -0.01513), (-0.07061, -0.05636, 0.01513), (-0.07061, 0.05636, -0.01513), (-0.07061, 0.05636, 0.01513), (0.07061, -0.07061, -0.01557), (0.07061, -0.07061, 0.01557), (0.07061, 0.07061, -0.01557), (0.07061, 0.07061, 0.01557), (-0.07061, 0.0, -0.01895), (-0.07061, 0.0, 0.01895), (0.08348, -0.01716, -0.01557), (0.08348, -0.01716, 0.01557), (-0.04147, 0.07061, -0.01895), (-0.04147, 0.07061, 0.01895), (-0.04147, -0.07061, -0.01895), (-0.04147, -0.07061, 0.01895), (-0.03881, -0.003542, 0.01895), (-0.03881, -0.003542, -0.01895)], [], [(8, 9, 3, 2), (12, 13, 7, 6), (10, 11, 5, 4), (14, 15, 1, 0), (17, 10, 4, 14), (16, 9, 1, 15), (13, 3, 9, 16), (12, 6, 10, 17), (6, 7, 11, 10), (0, 1, 9, 8), (2, 12, 17, 8), (7, 13, 16, 11), (11, 16, 15, 5), (8, 17, 14, 0), (4, 5, 15, 14), (2, 3, 13, 12)])
_uv = me_cube_019.uv_layers.new(name='UVMap')
_uv.uv.foreach_set('vector', [0.375, 0.125, 0.625, 0.125, 0.625, 0.25, 0.375, 0.25, 0.375, 0.3016, 0.625, 0.3016, 0.625, 0.5, 0.375, 0.5, 0.375, 0.625, 0.625, 0.625, 0.625, 0.75, 0.375, 0.75, 0.375, 0.9484, 0.625, 0.9484, 0.625, 1.0, 0.375, 1.0, 0.1766, 0.625, 0.375, 0.625, 0.375, 0.75, 0.1766, 0.75, 0.8234, 0.625, 0.875, 0.625, 0.875, 0.75, 0.8234, 0.75, 0.8234, 0.5, 0.875, 0.5, 0.875, 0.625, 0.8234, 0.625, 0.1766, 0.5, 0.375, 0.5, 0.375, 0.625, 0.1766, 0.625, 0.375, 0.5, 0.625, 0.5, 0.625, 0.625, 0.375, 0.625, 0.375, 0.0, 0.625, 0.0, 0.625, 0.125, 0.375, 0.125, 0.125, 0.5, 0.1766, 0.5, 0.1766, 0.625, 0.125, 0.625, 0.625, 0.5, 0.8234, 0.5, 0.8234, 0.625, 0.625, 0.625, 0.625, 0.625, 0.8234, 0.625, 0.8234, 0.75, 0.625, 0.75, 0.125, 0.625, 0.1766, 0.625, 0.1766, 0.75, 0.125, 0.75, 0.375, 0.75, 0.625, 0.75, 0.625, 0.9484, 0.375, 0.9484, 0.375, 0.25, 0.625, 0.25, 0.625, 0.3016, 0.375, 0.3016])
me_cube_019.update()

# ---- objects
ob_cube = bpy.data.objects.new('Cube', me_cube_001)
ob_cube_001 = bpy.data.objects.new('Cube.001', me_cube_002)
ob_cube_002 = bpy.data.objects.new('Cube.002', me_cube_003)
ob_cube_003 = bpy.data.objects.new('Cube.003', me_cube_004)
ob_cube_004 = bpy.data.objects.new('Cube.004', me_cube_005)
ob_cube_005 = bpy.data.objects.new('Cube.005', me_cube_006)
ob_cube_006 = bpy.data.objects.new('Cube.006', me_cube_007)
ob_cube_007 = bpy.data.objects.new('Cube.007', me_cube_008)
ob_thigh = bpy.data.objects.new('Thigh', me_cube_009)
ob_thigh_001 = bpy.data.objects.new('Thigh.001', me_cube_010)
ob_shintoheel = bpy.data.objects.new('ShinToHeel', me_cube_011)
ob_cube_008 = bpy.data.objects.new('Cube.008', me_cube_012)
ob_foot = bpy.data.objects.new('Foot', me_cube_013)
ob_foot_001 = bpy.data.objects.new('Foot.001', me_cube_014)
ob_cube_009 = bpy.data.objects.new('Cube.009', me_cube_015)
ob_cube_010 = bpy.data.objects.new('Cube.010', me_cube_017)
ob_cube_011 = bpy.data.objects.new('Cube.011', me_cube_016)
ob_cube_012 = bpy.data.objects.new('Cube.012', me_cube_018)
ob_cube_017 = bpy.data.objects.new('Cube.017', me_cube_033)
ob_cube_018 = bpy.data.objects.new('Cube.018', me_cube_034)
ob_cube_013 = bpy.data.objects.new('Cube.013', me_cube_035)
ob_cube_014 = bpy.data.objects.new('Cube.014', me_cube_036)
ob_cube_015 = bpy.data.objects.new('Cube.015', me_cube_039)
ob_cube_016 = bpy.data.objects.new('Cube.016', me_cube_040)
ob_cube_019 = bpy.data.objects.new('Cube.019', me_cube_019)

# ---- transforms, parenting, visibility, modifiers, constraints
ob_cube.location = (-1.99, 0.0, 1.0)
ob_cube_001.location = (0.0, 0.0, 1.475)
ob_cube_001.rotation_euler = (-0.09698, -2.15e-17, 1.043e-18)
ob_cube_002.location = (0.0, -0.02273, 1.008)
ob_cube_002.rotation_euler = (3.204, -1.386e-17, 4.437e-16)
ob_cube_003.location = (0.0, 0.0, 0.7794)
ob_cube_003.rotation_euler = (3.204, -1.386e-17, 4.437e-16)
ob_cube_004.location = (0.1846, -8.568e-08, 1.638)
ob_cube_004.rotation_euler = (1.2e-08, -0.4077, -5.803e-08)
ob_cube_005.parent = ob_cube_004
ob_cube_005.matrix_parent_inverse = Matrix(((1.0, -0.0, -0.0, -0.1846), (-0.0, 1.0, 0.0, 8.568e-08), (-0.0, -0.0, 1.0, -1.638), (-0.0, 0.0, -0.0, 1.0)))
ob_cube_005.location = (0.1846, -8.568e-08, 1.437)
ob_cube_006.parent = ob_cube_004
ob_cube_006.matrix_parent_inverse = Matrix(((1.0, -0.0, -0.0, -0.1846), (-0.0, 1.0, 0.0, 8.568e-08), (-0.0, -0.0, 1.0, -1.638), (-0.0, 0.0, -0.0, 1.0)))
ob_cube_006.location = (0.1846, -0.02837, 0.946)
ob_cube_006.rotation_euler = (-0.08064, -1.789e-17, 7.215e-19)
ob_cube_007.location = (0.3592, 0.06365, 1.238)
ob_cube_007.rotation_euler = (1.2e-08, -0.4077, -5.803e-08)
ob_thigh.location = (1.088, -5.844e-08, 1.465)
ob_thigh_001.location = (0.1773, -0.01116, 0.5339)
ob_thigh_001.rotation_euler = (-0.04789, -1.063e-17, 2.546e-19)
ob_shintoheel.location = (0.1773, -0.01116, -0.1963)
ob_shintoheel.rotation_euler = (0.03993, 8.865e-18, 1.77e-19)
ob_cube_008.location = (0.1773, -0.09183, 0.1888)
ob_foot.location = (0.903, -3.009e-08, 1.224)
ob_foot.rotation_euler = (1.177e-08, -0.4041, -5.746e-08)
ob_foot_001.location = (0.1773, -0.1736, -0.5203)
ob_foot_001.rotation_euler = (1.571, -2.199e-16, 2.526e-16)
ob_cube_009.location = (0.1393, -0.3539, -0.5525)
ob_cube_010.location = (0.1393, -0.4014, -0.5549)
ob_cube_010.rotation_euler = (0.09803, 2.173e-17, 1.066e-18)
ob_cube_011.location = (0.1642, -0.3494, -0.5549)
ob_cube_012.location = (0.1642, -0.3981, -0.5573)
ob_cube_012.rotation_euler = (0.09803, 2.173e-17, 1.066e-18)
ob_cube_017.location = (0.2234, -0.3165, -0.5549)
ob_cube_017.rotation_euler = (0.0, -0.0, -0.04049)
ob_cube_018.location = (0.2215, -0.3652, -0.5573)
ob_cube_018.rotation_euler = (0.09803, 2.173e-17, -0.04049)
ob_cube_013.location = (0.1842, -0.3415, -0.5549)
ob_cube_014.location = (0.1842, -0.3902, -0.5573)
ob_cube_014.rotation_euler = (0.09803, 2.173e-17, 1.066e-18)
ob_cube_015.location = (0.205, -0.3354, -0.5549)
ob_cube_016.location = (0.205, -0.3841, -0.5573)
ob_cube_016.rotation_euler = (0.09803, 2.173e-17, 1.066e-18)
ob_cube_019.location = (0.5873, -0.0502, 0.7213)

# ---- collection membership
col_collection.objects.link(ob_cube)
col_collection.objects.link(ob_cube_001)
col_collection.objects.link(ob_cube_002)
col_collection.objects.link(ob_cube_003)
col_collection.objects.link(ob_cube_004)
col_collection.objects.link(ob_cube_005)
col_collection.objects.link(ob_cube_006)
col_collection.objects.link(ob_cube_007)
col_collection.objects.link(ob_thigh)
col_collection.objects.link(ob_thigh_001)
col_collection.objects.link(ob_shintoheel)
col_collection.objects.link(ob_cube_008)
col_collection.objects.link(ob_foot)
col_collection.objects.link(ob_foot_001)
col_collection.objects.link(ob_cube_009)
col_collection.objects.link(ob_cube_010)
col_collection.objects.link(ob_cube_011)
col_collection.objects.link(ob_cube_012)
col_collection.objects.link(ob_cube_017)
col_collection.objects.link(ob_cube_018)
col_collection.objects.link(ob_cube_013)
col_collection.objects.link(ob_cube_014)
col_collection.objects.link(ob_cube_015)
col_collection.objects.link(ob_cube_016)
col_collection.objects.link(ob_cube_019)

# ---- scene / render settings (as saved in the file)
scene.frame_start = 1; scene.frame_end = 250; scene.frame_set(1)
scene.render.engine = 'BLENDER_EEVEE_NEXT'
scene.render.bake_bias = 0.0
scene.render.bake_samples = 0
scene.cycles.sampling_pattern = 'TABULATED_SOBOL'
scene.eevee.use_volume_custom_range = False
bpy.context.view_layer.update()

# ---- added for rendering (the .blend has no active camera and no usable light): camera, sun
cam_auto = bpy.data.cameras.new('AutoCamera')
cam_auto.lens = 50.0
cam_auto.sensor_width = 36.0
cam_auto.clip_end = 1000.0
ob_auto_camera = bpy.data.objects.new('AutoCamera', cam_auto)
scene.collection.objects.link(ob_auto_camera)
ob_auto_camera.location = (4.01121, -5.89238, 4.63684)
ob_auto_camera.rotation_euler = (1.09748, -7.21219e-08, 0.694738)
scene.camera = ob_auto_camera
light_auto_sun = bpy.data.lights.new('AutoSun', 'SUN')
light_auto_sun.energy = 3.0
light_auto_sun.angle = 0.0523599
ob_auto_sun = bpy.data.objects.new('AutoSun', light_auto_sun)
scene.collection.objects.link(ob_auto_sun)
ob_auto_sun.rotation_euler = (0.872665, 0.174533, 0.523599)
bpy.context.view_layer.update()
